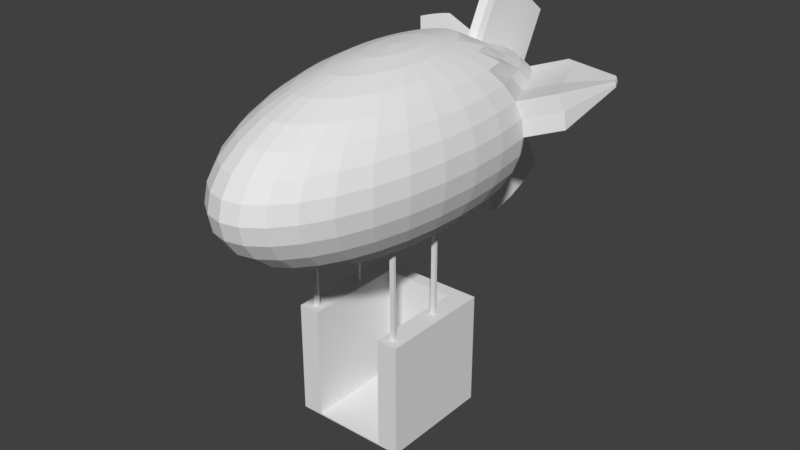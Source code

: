 # Source: airship.blend  (saved by Blender 2.79.0; exported with 4.5.12 LTS)
import bpy
from mathutils import Matrix  # noqa: F401  (used for matrix-valued properties, if any)

bpy.ops.wm.read_factory_settings(use_empty=True)
scene = bpy.context.scene
scene.name = 'Scene'

# ---- collections
col_collection_1 = bpy.data.collections.new('Collection 1'); scene.collection.children.link(col_collection_1)

# ---- world
world_world = bpy.data.worlds.new('World'); scene.world = world_world
world_world.color = (0.05088, 0.05088, 0.05088)
world_world.use_sun_shadow = False
world_world.sun_shadow_jitter_overblur = 0.0
world_world.cycles.sampling_method = 'MANUAL'

# ---- meshes
me_cube_001 = bpy.data.meshes.new('Cube.001')
me_cube_001.from_pydata([(-0.6327, 0.7709, -0.9767), (0.6327, 0.7709, -0.9767), (-1.0, -1.0, -1.0), (-1.0, -1.0, 1.0), (-1.0, 1.0, -1.0), (-1.0, 1.0, 1.0), (1.0, -1.0, -1.0), (1.0, -1.0, 1.0), (1.0, 1.0, -1.0), (1.0, 1.0, 1.0), (0.6327, -1.0, -0.9767), (-0.6327, -1.0, -0.9767), (-0.6327, -1.0, 1.0), (-0.6327, 0.7709, 1.0), (0.6327, -1.0, 1.0), (0.6327, 0.7709, 1.0), (0.09313, 0.7614, 5.313), (0.09313, 1.424, 5.226), (0.07564, 2.091, 4.908), (0.07564, 3.208, 4.318), (0.07564, 3.381, 4.072), (0.07564, 3.439, 3.815), (0.07564, 3.381, 3.559), (0.07564, 2.091, 2.723), (0.1514, 0.7481, 5.313), (0.2074, 1.398, 5.226), (0.218, 2.059, 4.908), (0.2569, 2.51, 4.744), (0.2888, 2.88, 4.545), (0.3124, 3.155, 4.318), (0.327, 3.324, 4.072), (0.332, 3.381, 3.815), (0.327, 3.324, 3.559), (0.3124, 3.155, 3.312), (0.2888, 2.88, 3.085), (0.2569, 2.51, 2.886), (0.218, 2.059, 2.723), (0.2074, 1.398, 2.397), (0.1514, 0.7481, 2.31), (0.2074, 0.7089, 5.313), (0.3173, 1.321, 5.226), (0.355, 1.963, 4.908), (0.4312, 2.388, 4.744), (0.4937, 2.736, 4.545), (0.5401, 2.995, 4.318), (0.5688, 3.155, 4.072), (0.5784, 3.208, 3.815), (0.5688, 3.155, 3.559), (0.5401, 2.995, 3.312), (0.4937, 2.736, 3.085), (0.4312, 2.388, 2.886), (0.355, 1.963, 2.723), (0.3173, 1.321, 2.397), (0.2074, 0.7089, 2.31), (0.259, 0.6452, 5.313), (0.4186, 1.196, 5.226), (0.4812, 1.807, 4.908), (0.5918, 2.19, 4.744), (0.6825, 2.503, 4.545), (0.75, 2.736, 4.318), (-2.026, 3.313, 4.43), (0.8056, 2.928, 3.815), (0.7915, 2.88, 3.559), (0.75, 2.736, 3.312), (0.6825, 2.503, 3.085), (0.5918, 2.19, 2.886), (0.4812, 1.807, 2.723), (0.4186, 1.196, 2.397), (0.259, 0.6452, 2.31), (0.3043, 0.5594, 5.313), (0.5074, 1.028, 5.226), (0.6945, 1.46, 5.084), (0.7326, 1.923, 4.744), (0.8481, 2.189, 4.545), (0.9339, 2.388, 4.318), (-2.018, 3.3, 4.53), (1.005, 2.551, 3.815), (0.9868, 2.51, 3.559), (0.9339, 2.388, 3.312), (0.8481, 2.189, 3.085), (0.7326, 1.923, 2.886), (0.6945, 1.46, 2.539), (0.5074, 1.028, 2.397), (0.3043, 0.5594, 2.31), (0.3414, 0.4549, 5.313), (0.5802, 0.8233, 5.226), (0.8003, 1.163, 5.084), (0.9931, 1.46, 4.894), (0.9839, 1.807, 4.545), (1.085, 1.963, 4.318), (-1.994, 3.263, 4.626), (1.168, 2.091, 3.815), (1.147, 2.059, 3.559), (1.085, 1.963, 3.312), (1.151, 1.704, 2.961), (0.9931, 1.46, 2.729), (0.8003, 1.163, 2.539), (0.5802, 0.8233, 2.397), (0.3414, 0.4549, 2.31), (0.369, 0.3357, 5.313), (0.6343, 0.5895, 5.226), (0.8789, 0.8233, 5.084), (1.093, 1.028, 4.894), (1.269, 1.196, 4.662), (1.4, 1.321, 4.397), (1.48, 1.398, 4.11), (1.507, 1.424, 3.811), (1.48, 1.398, 3.513), (1.4, 1.321, 3.226), (1.269, 1.196, 2.961), (1.093, 1.028, 2.729), (0.8789, 0.8233, 2.539), (0.6343, 0.5895, 2.397), (0.369, 0.3357, 2.31), (0.386, 0.2064, 5.313), (0.6677, 0.3357, 5.226), (0.9273, 0.4549, 5.084), (1.155, 0.5594, 4.894), (1.341, 0.6452, 4.662), (1.48, 0.7089, 4.397), (1.566, 0.7481, 4.11), (1.595, 0.7614, 3.811), (1.566, 0.7481, 3.513), (1.48, 0.7089, 3.226), (1.341, 0.6452, 2.961), (1.155, 0.5594, 2.729), (0.9273, 0.4549, 2.539), (0.6677, 0.3357, 2.397), (0.386, 0.2064, 2.31), (0.3918, 0.07189, 5.313), (0.6789, 0.07189, 5.226), (0.9436, 0.07189, 5.084), (1.176, 0.07189, 4.894), (1.366, 0.07189, 4.662), (1.507, 0.07189, 4.397), (1.595, 0.07189, 4.11), (1.624, 0.07189, 3.811), (1.595, 0.07189, 3.513), (1.507, 0.07189, 3.226), (1.366, 0.07189, 2.961), (1.176, 0.07189, 2.729), (0.9436, 0.07189, 2.539), (0.6789, 0.07189, 2.397), (0.3918, 0.07189, 2.31), (0.386, -0.06262, 5.313), (0.6677, -0.192, 5.226), (0.9273, -0.3112, 5.084), (1.155, -0.4156, 4.894), (1.341, -0.5014, 4.662), (1.48, -0.5651, 4.397), (1.566, -0.6043, 4.11), (1.595, -0.6176, 3.811), (1.566, -0.6043, 3.513), (1.48, -0.5651, 3.226), (1.341, -0.5014, 2.961), (1.155, -0.4156, 2.729), (0.9273, -0.3112, 2.539), (0.6677, -0.192, 2.397), (0.386, -0.06261, 2.31), (0.369, -0.192, 5.313), (0.6343, -0.4457, 5.226), (0.8789, -0.6795, 5.084), (1.093, -0.8844, 4.894), (1.269, -1.053, 4.662), (1.4, -1.178, 4.397), (1.48, -1.255, 4.11), (1.507, -1.281, 3.811), (1.48, -1.255, 3.513), (1.4, -1.178, 3.226), (1.269, -1.053, 2.961), (1.093, -0.8844, 2.729), (0.8789, -0.6795, 2.539), (0.6343, -0.4457, 2.397), (0.369, -0.192, 2.31), (0.3414, -0.3112, 5.313), (0.5802, -0.6795, 5.226), (0.8003, -1.019, 5.084), (0.9931, -1.316, 4.894), (1.151, -1.561, 4.662), (1.269, -1.742, 4.397), (1.341, -1.854, 4.11), (1.366, -1.892, 3.811), (1.341, -1.854, 3.513), (1.269, -1.742, 3.226), (1.151, -1.561, 2.961), (0.9931, -1.316, 2.729), (0.8003, -1.019, 2.539), (0.5802, -0.6795, 2.397), (0.3414, -0.3112, 2.31), (0.3043, -0.4156, 5.313), (0.5074, -0.8844, 5.226), (0.6945, -1.316, 5.084), (0.8585, -1.695, 4.894), (0.9931, -2.006, 4.662), (1.093, -2.237, 4.397), (1.155, -2.379, 4.11), (1.176, -2.427, 3.811), (1.155, -2.379, 3.513), (1.093, -2.237, 3.226), (0.9931, -2.006, 2.961), (0.8585, -1.695, 2.729), (0.6945, -1.316, 2.539), (0.5074, -0.8844, 2.397), (0.3043, -0.4156, 2.31), (0.259, -0.5014, 5.313), (0.4186, -1.053, 5.226), (0.5656, -1.561, 5.084), (0.6945, -2.006, 4.894), (0.8003, -2.371, 4.662), (0.8789, -2.643, 4.397), (0.9273, -2.81, 4.11), (0.9436, -2.867, 3.811), (0.9273, -2.81, 3.513), (0.8789, -2.643, 3.226), (0.8003, -2.371, 2.961), (0.6945, -2.006, 2.729), (0.5656, -1.561, 2.539), (0.4186, -1.053, 2.397), (0.259, -0.5014, 2.31), (0.09313, 0.07189, 2.281), (0.2074, -0.5651, 5.313), (0.3173, -1.178, 5.226), (0.4186, -1.742, 5.084), (0.5074, -2.237, 4.894), (0.5802, -2.643, 4.662), (0.6343, -2.945, 4.397), (0.6677, -3.13, 4.11), (0.6789, -3.193, 3.811), (0.6677, -3.13, 3.513), (0.6343, -2.945, 3.226), (0.5802, -2.643, 2.961), (0.5074, -2.237, 2.729), (0.4186, -1.742, 2.539), (0.3173, -1.178, 2.397), (0.2074, -0.5651, 2.31), (0.1514, -0.6043, 5.313), (0.2074, -1.255, 5.226), (0.259, -1.854, 5.084), (0.3043, -2.379, 4.894), (0.3414, -2.81, 4.662), (0.369, -3.13, 4.397), (0.386, -3.328, 4.11), (0.3918, -3.394, 3.811), (0.386, -3.328, 3.513), (0.369, -3.13, 3.226), (0.3414, -2.81, 2.961), (0.3043, -2.379, 2.729), (0.259, -1.854, 2.539), (0.2074, -1.255, 2.397), (0.1514, -0.6043, 2.31), (0.09313, -0.6176, 5.313), (0.09313, -1.281, 5.226), (0.09313, -1.892, 5.084), (0.09313, -2.427, 4.894), (0.09313, -2.867, 4.662), (0.09313, -3.193, 4.397), (0.09313, -3.394, 4.11), (0.09313, -3.462, 3.811), (0.09313, -3.394, 3.513), (0.09313, -3.193, 3.226), (0.09313, -2.867, 2.961), (0.09313, -2.427, 2.729), (0.09313, -1.892, 2.539), (0.09313, -1.281, 2.397), (0.09313, -0.6176, 2.31), (0.03486, -0.6043, 5.313), (-0.02116, -1.255, 5.226), (-0.07279, -1.854, 5.084), (-0.118, -2.379, 4.894), (-0.1552, -2.81, 4.662), (-0.1828, -3.13, 4.397), (-0.1998, -3.328, 4.11), (-0.2055, -3.394, 3.811), (-0.1998, -3.328, 3.513), (-0.1828, -3.13, 3.226), (-0.1552, -2.81, 2.961), (-0.118, -2.379, 2.729), (-0.07279, -1.854, 2.539), (-0.02116, -1.255, 2.397), (0.03486, -0.6043, 2.31), (-0.02116, -0.5651, 5.313), (-0.1311, -1.178, 5.226), (-0.2323, -1.742, 5.084), (-0.3211, -2.237, 4.894), (-0.394, -2.643, 4.662), (-0.4481, -2.945, 4.397), (-0.4814, -3.13, 4.11), (-0.4927, -3.193, 3.811), (-0.4814, -3.13, 3.513), (-0.4481, -2.945, 3.226), (-0.394, -2.643, 2.961), (-0.3211, -2.237, 2.729), (-0.2323, -1.742, 2.539), (-0.1311, -1.178, 2.397), (-0.02116, -0.5651, 2.31), (-0.07279, -0.5014, 5.313), (-0.2323, -1.053, 5.226), (-0.3794, -1.561, 5.084), (-0.5082, -2.006, 4.894), (-0.614, -2.371, 4.662), (-0.6926, -2.643, 4.397), (-0.741, -2.81, 4.11), (-0.7573, -2.867, 3.811), (-0.741, -2.81, 3.513), (-0.6926, -2.643, 3.226), (-0.614, -2.371, 2.961), (-0.5082, -2.006, 2.729), (-0.3794, -1.561, 2.539), (-0.2323, -1.053, 2.397), (-0.07279, -0.5014, 2.31), (0.09313, 0.07189, 5.342), (-0.118, -0.4156, 5.313), (-0.3211, -0.8844, 5.226), (-0.5082, -1.316, 5.084), (-0.6723, -1.695, 4.894), (-0.8069, -2.006, 4.662), (-0.9069, -2.237, 4.397), (-0.9685, -2.379, 4.11), (-0.9893, -2.427, 3.811), (-0.9685, -2.379, 3.513), (-0.9069, -2.237, 3.226), (-0.8069, -2.006, 2.961), (-0.6723, -1.695, 2.729), (-0.5082, -1.316, 2.539), (-0.3211, -0.8844, 2.397), (-0.118, -0.4156, 2.31), (-0.1552, -0.3112, 5.313), (-0.394, -0.6795, 5.226), (-0.614, -1.019, 5.084), (-0.8069, -1.316, 4.894), (-0.9652, -1.561, 4.662), (-1.083, -1.742, 4.397), (-1.155, -1.854, 4.11), (-1.18, -1.892, 3.811), (-1.155, -1.854, 3.513), (-1.083, -1.742, 3.226), (-0.9652, -1.561, 2.961), (-0.8069, -1.316, 2.729), (-0.614, -1.019, 2.539), (-0.394, -0.6795, 2.397), (-0.1552, -0.3112, 2.31), (-0.1828, -0.192, 5.313), (-0.4481, -0.4457, 5.226), (-0.6926, -0.6795, 5.084), (-0.9069, -0.8844, 4.894), (-1.083, -1.053, 4.662), (-1.214, -1.178, 4.397), (-1.294, -1.255, 4.11), (-1.321, -1.281, 3.811), (-1.294, -1.255, 3.513), (-1.214, -1.178, 3.226), (-1.083, -1.053, 2.961), (-0.9069, -0.8844, 2.729), (-0.6926, -0.6795, 2.539), (-0.4481, -0.4457, 2.397), (-0.1828, -0.192, 2.31), (-0.1998, -0.06261, 5.313), (-0.4814, -0.192, 5.226), (-0.741, -0.3112, 5.084), (-0.9685, -0.4156, 4.894), (-1.155, -0.5014, 4.662), (-1.294, -0.5651, 4.397), (-1.379, -0.6043, 4.11), (-1.408, -0.6176, 3.811), (-1.379, -0.6043, 3.513), (-1.294, -0.5651, 3.226), (-1.155, -0.5014, 2.961), (-0.9685, -0.4156, 2.729), (-0.741, -0.3112, 2.539), (-0.4814, -0.192, 2.397), (-0.1998, -0.06261, 2.31), (-0.2055, 0.07189, 5.313), (-0.4927, 0.07189, 5.226), (-0.7573, 0.07189, 5.084), (-0.9893, 0.07189, 4.894), (-1.18, 0.07189, 4.662), (-1.321, 0.07189, 4.397), (-1.408, 0.0719, 4.11), (-1.438, 0.07189, 3.811), (-1.408, 0.0719, 3.513), (-1.321, 0.07189, 3.226), (-1.18, 0.07189, 2.961), (-0.9893, 0.07189, 2.729), (-0.7573, 0.07189, 2.539), (-0.4927, 0.07189, 2.397), (-0.2055, 0.07189, 2.31), (-0.1998, 0.2064, 5.313), (-0.4814, 0.3357, 5.226), (-0.741, 0.4549, 5.084), (-0.9685, 0.5594, 4.894), (-1.155, 0.6452, 4.662), (-1.294, 0.7089, 4.397), (-1.379, 0.7481, 4.11), (-1.408, 0.7614, 3.811), (-1.379, 0.7481, 3.513), (-1.294, 0.7089, 3.226), (-1.155, 0.6452, 2.961), (-0.9685, 0.5594, 2.729), (-0.741, 0.4549, 2.539), (-0.4814, 0.3357, 2.397), (-0.1998, 0.2064, 2.31), (-0.1828, 0.3357, 5.313), (-0.4481, 0.5895, 5.226), (-0.6926, 0.8233, 5.084), (-0.7826, 1.227, 4.744), (-0.9336, 1.371, 4.545), (-1.046, 1.479, 4.318), (-1.115, 1.545, 4.072), (-1.138, 1.567, 3.815), (-1.115, 1.545, 3.559), (-1.046, 1.479, 3.312), (-0.9336, 1.371, 3.085), (-0.9069, 1.028, 2.729), (-0.6926, 0.8233, 2.539), (-0.4481, 0.5895, 2.397), (-0.1828, 0.3357, 2.31), (-0.1552, 0.4549, 5.313), (-0.394, 0.8233, 5.226), (-0.5313, 1.342, 4.908), (-0.6968, 1.598, 4.744), (-0.8326, 1.807, 4.545), (-0.9336, 1.963, 4.318), (-0.9958, 2.059, 4.072), (-1.017, 2.091, 3.815), (-0.9958, 2.059, 3.559), (-0.9336, 1.963, 3.312), (-0.8326, 1.807, 3.085), (-0.6968, 1.598, 2.886), (-0.614, 1.163, 2.539), (-0.394, 0.8233, 2.397), (-0.1552, 0.4549, 2.31), (-0.118, 0.5594, 5.313), (-0.3211, 1.028, 5.226), (-0.4405, 1.598, 4.908), (-0.5813, 1.923, 4.744), (-0.6968, 2.189, 4.545), (-0.7826, 2.388, 4.318), (-0.8534, 2.551, 3.815), (-0.8355, 2.51, 3.559), (-0.7826, 2.388, 3.312), (-0.6968, 2.189, 3.085), (-0.5813, 1.923, 2.886), (-0.4405, 1.598, 2.723), (-0.3211, 1.028, 2.397), (-0.118, 0.5594, 2.31), (-0.07279, 0.6452, 5.313), (-0.2323, 1.196, 5.226), (-0.3299, 1.807, 4.908), (-0.4405, 2.189, 4.744), (-0.5313, 2.503, 4.545), (-0.5987, 2.736, 4.318), (-0.6543, 2.928, 3.815), (-0.6402, 2.88, 3.559), (-0.5987, 2.736, 3.312), (-0.5313, 2.503, 3.085), (-0.4405, 2.189, 2.886), (-0.3299, 1.807, 2.723), (-0.2323, 1.196, 2.397), (-0.07279, 0.6452, 2.31), (-0.02116, 0.7089, 5.313), (-0.1311, 1.321, 5.226), (-0.2037, 1.963, 4.908), (-0.2799, 2.388, 4.744), (-0.3424, 2.736, 4.545), (-0.3889, 2.995, 4.318), (-0.4271, 3.208, 3.815), (-0.4175, 3.155, 3.559), (-0.3889, 2.995, 3.312), (-0.3424, 2.736, 3.085), (-0.2799, 2.388, 2.886), (-0.2037, 1.963, 2.723), (-0.1311, 1.321, 2.397), (-0.02116, 0.7089, 2.31), (0.03486, 0.7481, 5.313), (-0.02116, 1.398, 5.226), (-0.06675, 2.059, 4.908), (-0.1056, 2.51, 4.744), (-0.1375, 2.88, 4.545), (-0.1612, 3.155, 4.318), (-0.1757, 3.324, 4.072), (-0.1807, 3.381, 3.815), (-0.1757, 3.324, 3.559), (-0.1612, 3.155, 3.312), (-0.1375, 2.88, 3.085), (-0.1056, 2.51, 2.886), (-0.06675, 2.059, 2.723), (-0.02116, 1.398, 2.397), (0.03486, 0.7481, 2.31), (0.07564, 3.208, 3.312), (0.09313, 1.424, 2.397), (0.09313, 0.7614, 2.31), (0.07564, 2.508, 5.697), (0.07564, 2.967, 5.534), (0.07564, 3.345, 5.334), (0.07564, 3.625, 5.107), (0.218, 2.475, 5.697), (0.2569, 2.926, 5.534), (0.2888, 3.296, 5.334), (0.3124, 3.571, 5.107), (-0.06676, 2.475, 5.697), (-0.1056, 2.926, 5.534), (-0.1375, 3.296, 5.334), (-0.1612, 3.571, 5.107), (0.3124, 3.704, 2.272), (0.2888, 3.429, 2.045), (0.2569, 3.059, 1.846), (0.218, 2.608, 1.682), (0.07564, 2.64, 1.682), (-0.1612, 3.704, 2.272), (-0.1375, 3.429, 2.045), (-0.1056, 3.059, 1.846), (-0.06676, 2.608, 1.682), (0.07564, 3.757, 2.272), (0.07564, 3.477, 2.045), (0.07564, 3.1, 1.846), (1.091, 3.285, 4.488), (1.12, 3.445, 4.241), (1.129, 3.499, 3.985), (1.301, 3.026, 4.488), (1.356, 3.218, 3.985), (1.485, 2.678, 4.488), (1.555, 2.841, 3.985), (1.636, 2.253, 4.488), (1.719, 2.381, 3.985), (1.951, 1.612, 4.567), (2.031, 1.688, 4.28), (2.058, 1.714, 3.981), (-1.935, 3.429, 4.626), (-1.955, 3.476, 4.53), (-1.962, 3.492, 4.43), (-1.863, 3.565, 4.626), (-1.879, 3.621, 4.53), (-1.884, 3.64, 4.43), (-1.781, 3.666, 4.626), (-1.792, 3.728, 4.53), (-1.796, 3.75, 4.43), (-1.692, 3.728, 4.626), (-1.697, 3.795, 4.53), (-1.699, 3.817, 4.43), (2.077, 3.087, 4.474), (2.082, 3.112, 4.435), (2.083, 3.121, 4.394), (2.111, 3.046, 4.474), (2.118, 3.068, 4.435), (2.12, 3.076, 4.394), (2.14, 2.99, 4.474), (2.149, 3.009, 4.435), (2.152, 3.016, 4.394), (2.165, 2.922, 4.474), (2.174, 2.937, 4.435), (2.178, 2.942, 4.394), (2.215, 2.819, 4.487), (2.228, 2.831, 4.441), (2.232, 2.836, 4.393), (-0.84, -0.8051, 0.8473), (-0.84, -0.8051, 2.629), (-0.84, -0.8551, 0.8473), (-0.84, -0.8551, 2.629), (-0.76, -0.8051, 0.8473), (-0.76, -0.8051, 2.629), (-0.76, -0.8551, 0.8473), (-0.76, -0.8551, 2.629), (0.76, -0.8051, 0.8473), (0.76, -0.8051, 2.629), (0.76, -0.8551, 0.8473), (0.76, -0.8551, 2.629), (0.84, -0.8051, 0.8473), (0.84, -0.8051, 2.629), (0.84, -0.8551, 0.8473), (0.84, -0.8551, 2.629), (0.76, 0.1949, 0.8473), (0.76, 0.1949, 2.629), (0.76, 0.1449, 0.8473), (0.76, 0.1449, 2.629), (0.84, 0.1949, 0.8473), (0.84, 0.1949, 2.629), (0.84, 0.1449, 0.8473), (0.84, 0.1449, 2.629), (-0.84, 0.1949, 0.8473), (-0.84, 0.1949, 2.629), (-0.84, 0.1449, 0.8473), (-0.84, 0.1449, 2.629), (-0.76, 0.1949, 0.8473), (-0.76, 0.1949, 2.629), (-0.76, 0.1449, 0.8473), (-0.76, 0.1449, 2.629)], [], [(0, 1, 15, 13), (1, 10, 14, 15), (0, 11, 10, 1), (2, 3, 5, 4), (4, 5, 9, 8), (8, 9, 7, 6), (6, 7, 14, 10, 11, 12, 3, 2), (4, 8, 6, 2), (9, 5, 3, 12, 13, 15, 14, 7), (11, 0, 13, 12), (483, 482, 508, 509), (26, 27, 496, 495), (482, 488, 512, 508), (476, 475, 499, 500), (489, 23, 36, 37), (20, 19, 29, 30), (490, 489, 37, 38), (21, 20, 30, 31), (16, 310, 24), (219, 490, 38), (22, 21, 31, 32), (17, 16, 24, 25), (488, 22, 32, 33), (18, 17, 25, 26), (35, 36, 506, 505), (19, 478, 502, 494), (26, 25, 40, 41), (34, 33, 48, 49), (27, 26, 41, 42), (35, 34, 49, 50), (28, 27, 42, 43), (36, 35, 50, 51), (29, 28, 43, 44), (37, 36, 51, 52), (30, 29, 44, 45), (38, 37, 52, 53), (31, 30, 45, 46), (24, 310, 39), (219, 38, 53), (32, 31, 46, 47), (25, 24, 39, 40), (33, 32, 47, 48), (61, 46, 517, 519), (53, 52, 67, 68), (46, 45, 516, 517), (39, 310, 54), (219, 53, 68), (47, 46, 61, 62), (40, 39, 54, 55), (48, 47, 62, 63), (41, 40, 55, 56), (49, 48, 63, 64), (42, 41, 56, 57), (50, 49, 64, 65), (43, 42, 57, 58), (51, 50, 65, 66), (44, 43, 58, 59), (52, 51, 66, 67), (64, 63, 78, 79), (57, 56, 71, 72), (65, 64, 79, 80), (58, 57, 72, 73), (66, 65, 80, 81), (59, 58, 73, 74), (67, 66, 81, 82), (89, 104, 524, 522), (68, 67, 82, 83), (104, 105, 525, 524), (54, 310, 69), (219, 68, 83), (62, 61, 76, 77), (55, 54, 69, 70), (63, 62, 77, 78), (56, 55, 70, 71), (83, 82, 97, 98), (45, 44, 515, 516), (69, 310, 84), (219, 83, 98), (77, 76, 91, 92), (70, 69, 84, 85), (78, 77, 92, 93), (71, 70, 85, 86), (79, 78, 93, 94), (72, 71, 86, 87), (80, 79, 94, 95), (73, 72, 87, 88), (81, 80, 95, 96), (74, 73, 88, 89), (82, 81, 96, 97), (76, 61, 519, 521), (95, 94, 109, 110), (88, 87, 102, 103), (96, 95, 110, 111), (89, 88, 103, 104), (97, 96, 111, 112), (91, 76, 521, 523), (59, 74, 520, 518), (84, 310, 99), (219, 98, 113), (92, 91, 106, 107), (85, 84, 99, 100), (93, 92, 107, 108), (86, 85, 100, 101), (94, 93, 108, 109), (87, 86, 101, 102), (99, 310, 114), (219, 113, 128), (107, 106, 121, 122), (100, 99, 114, 115), (108, 107, 122, 123), (101, 100, 115, 116), (109, 108, 123, 124), (102, 101, 116, 117), (110, 109, 124, 125), (103, 102, 117, 118), (111, 110, 125, 126), (104, 103, 118, 119), (112, 111, 126, 127), (105, 104, 119, 120), (106, 105, 120, 121), (118, 117, 132, 133), (126, 125, 140, 141), (119, 118, 133, 134), (127, 126, 141, 142), (120, 119, 134, 135), (121, 120, 135, 136), (114, 310, 129), (219, 128, 143), (122, 121, 136, 137), (115, 114, 129, 130), (123, 122, 137, 138), (116, 115, 130, 131), (124, 123, 138, 139), (117, 116, 131, 132), (125, 124, 139, 140), (137, 136, 151, 152), (130, 129, 144, 145), (138, 137, 152, 153), (131, 130, 145, 146), (139, 138, 153, 154), (132, 131, 146, 147), (140, 139, 154, 155), (133, 132, 147, 148), (141, 140, 155, 156), (134, 133, 148, 149), (142, 141, 156, 157), (135, 134, 149, 150), (136, 135, 150, 151), (129, 310, 144), (219, 143, 158), (156, 155, 170, 171), (149, 148, 163, 164), (157, 156, 171, 172), (150, 149, 164, 165), (151, 150, 165, 166), (144, 310, 159), (219, 158, 173), (152, 151, 166, 167), (145, 144, 159, 160), (153, 152, 167, 168), (146, 145, 160, 161), (154, 153, 168, 169), (147, 146, 161, 162), (155, 154, 169, 170), (148, 147, 162, 163), (160, 159, 174, 175), (168, 167, 182, 183), (161, 160, 175, 176), (169, 168, 183, 184), (162, 161, 176, 177), (170, 169, 184, 185), (163, 162, 177, 178), (171, 170, 185, 186), (164, 163, 178, 179), (172, 171, 186, 187), (165, 164, 179, 180), (354, 353, 368, 383, 398, 413, 428, 429, 414, 399, 384, 369), (166, 165, 180, 181), (159, 310, 174), (219, 173, 188), (167, 166, 181, 182), (179, 178, 193, 194), (187, 186, 201, 202), (180, 179, 194, 195), (188, 187, 202, 203), (181, 180, 195, 196), (174, 310, 189), (219, 188, 203), (182, 181, 196, 197), (175, 174, 189, 190), (183, 182, 197, 198), (176, 175, 190, 191), (184, 183, 198, 199), (177, 176, 191, 192), (185, 184, 199, 200), (178, 177, 192, 193), (186, 185, 200, 201), (198, 197, 212, 213), (191, 190, 205, 206), (199, 198, 213, 214), (192, 191, 206, 207), (200, 199, 214, 215), (193, 192, 207, 208), (201, 200, 215, 216), (194, 193, 208, 209), (202, 201, 216, 217), (195, 194, 209, 210), (203, 202, 217, 218), (196, 195, 210, 211), (189, 310, 204), (219, 203, 218), (197, 196, 211, 212), (190, 189, 204, 205), (217, 216, 232, 233), (210, 209, 225, 226), (218, 217, 233, 234), (211, 210, 226, 227), (204, 310, 220), (219, 218, 234), (212, 211, 227, 228), (205, 204, 220, 221), (213, 212, 228, 229), (206, 205, 221, 222), (214, 213, 229, 230), (207, 206, 222, 223), (215, 214, 230, 231), (208, 207, 223, 224), (216, 215, 231, 232), (209, 208, 224, 225), (230, 229, 244, 245), (223, 222, 237, 238), (231, 230, 245, 246), (224, 223, 238, 239), (232, 231, 246, 247), (225, 224, 239, 240), (233, 232, 247, 248), (226, 225, 240, 241), (234, 233, 248, 249), (227, 226, 241, 242), (220, 310, 235), (219, 234, 249), (228, 227, 242, 243), (221, 220, 235, 236), (229, 228, 243, 244), (222, 221, 236, 237), (249, 248, 263, 264), (242, 241, 256, 257), (235, 310, 250), (219, 249, 264), (243, 242, 257, 258), (236, 235, 250, 251), (244, 243, 258, 259), (237, 236, 251, 252), (245, 244, 259, 260), (238, 237, 252, 253), (246, 245, 260, 261), (239, 238, 253, 254), (247, 246, 261, 262), (240, 239, 254, 255), (248, 247, 262, 263), (241, 240, 255, 256), (253, 252, 267, 268), (261, 260, 275, 276), (254, 253, 268, 269), (262, 261, 276, 277), (255, 254, 269, 270), (263, 262, 277, 278), (256, 255, 270, 271), (264, 263, 278, 279), (257, 256, 271, 272), (250, 310, 265), (219, 264, 279), (258, 257, 272, 273), (251, 250, 265, 266), (259, 258, 273, 274), (252, 251, 266, 267), (260, 259, 274, 275), (272, 271, 286, 287), (265, 310, 280), (219, 279, 294), (273, 272, 287, 288), (266, 265, 280, 281), (274, 273, 288, 289), (267, 266, 281, 282), (275, 274, 289, 290), (268, 267, 282, 283), (276, 275, 290, 291), (269, 268, 283, 284), (277, 276, 291, 292), (270, 269, 284, 285), (278, 277, 292, 293), (271, 270, 285, 286), (279, 278, 293, 294), (291, 290, 305, 306), (284, 283, 298, 299), (292, 291, 306, 307), (285, 284, 299, 300), (293, 292, 307, 308), (286, 285, 300, 301), (294, 293, 308, 309), (287, 286, 301, 302), (280, 310, 295), (219, 294, 309), (288, 287, 302, 303), (281, 280, 295, 296), (289, 288, 303, 304), (282, 281, 296, 297), (290, 289, 304, 305), (283, 282, 297, 298), (295, 310, 311), (219, 309, 325), (303, 302, 318, 319), (296, 295, 311, 312), (304, 303, 319, 320), (297, 296, 312, 313), (305, 304, 320, 321), (298, 297, 313, 314), (306, 305, 321, 322), (299, 298, 314, 315), (307, 306, 322, 323), (300, 299, 315, 316), (308, 307, 323, 324), (301, 300, 316, 317), (309, 308, 324, 325), (302, 301, 317, 318), (315, 314, 329, 330), (323, 322, 337, 338), (316, 315, 330, 331), (324, 323, 338, 339), (317, 316, 331, 332), (325, 324, 339, 340), (318, 317, 332, 333), (311, 310, 326), (219, 325, 340), (319, 318, 333, 334), (312, 311, 326, 327), (320, 319, 334, 335), (313, 312, 327, 328), (321, 320, 335, 336), (314, 313, 328, 329), (322, 321, 336, 337), (334, 333, 348, 349), (327, 326, 341, 342), (335, 334, 349, 350), (328, 327, 342, 343), (336, 335, 350, 351), (329, 328, 343, 344), (337, 336, 351, 352), (330, 329, 344, 345), (338, 337, 352, 353), (331, 330, 345, 346), (339, 338, 353, 354), (332, 331, 346, 347), (340, 339, 354, 355), (333, 332, 347, 348), (326, 310, 341), (219, 340, 355), (353, 352, 367, 368), (346, 345, 360, 361), (347, 346, 361, 362), (355, 354, 369, 370), (348, 347, 362, 363), (341, 310, 356), (219, 355, 370), (349, 348, 363, 364), (342, 341, 356, 357), (350, 349, 364, 365), (343, 342, 357, 358), (351, 350, 365, 366), (344, 343, 358, 359), (352, 351, 366, 367), (345, 344, 359, 360), (365, 364, 379, 380), (358, 357, 372, 373), (366, 365, 380, 381), (359, 358, 373, 374), (367, 366, 381, 382), (360, 359, 374, 375), (368, 367, 382, 383), (361, 360, 375, 376), (362, 361, 376, 377), (370, 369, 384, 385), (363, 362, 377, 378), (356, 310, 371), (219, 370, 385), (364, 363, 378, 379), (357, 356, 371, 372), (377, 376, 391, 392), (385, 384, 399, 400), (378, 377, 392, 393), (371, 310, 386), (219, 385, 400), (379, 378, 393, 394), (372, 371, 386, 387), (380, 379, 394, 395), (373, 372, 387, 388), (381, 380, 395, 396), (374, 373, 388, 389), (382, 381, 396, 397), (375, 374, 389, 390), (383, 382, 397, 398), (376, 375, 390, 391), (388, 387, 402, 403), (396, 395, 410, 411), (389, 388, 403, 404), (397, 396, 411, 412), (390, 389, 404, 405), (398, 397, 412, 413), (391, 390, 405, 406), (392, 391, 406, 407), (400, 399, 414, 415), (393, 392, 407, 408), (386, 310, 401), (219, 400, 415), (394, 393, 408, 409), (387, 386, 401, 402), (395, 394, 409, 410), (407, 406, 421, 422), (415, 414, 429, 430), (408, 407, 422, 423), (401, 310, 416), (219, 415, 430), (409, 408, 423, 424), (402, 401, 416, 417), (410, 409, 424, 425), (403, 402, 417, 418), (411, 410, 425, 426), (404, 403, 418, 419), (412, 411, 426, 427), (405, 404, 419, 420), (413, 412, 427, 428), (406, 405, 420, 421), (426, 425, 439, 440), (419, 418, 433, 434), (427, 426, 440, 441), (420, 419, 434, 435), (428, 427, 441, 442), (421, 420, 435, 436), (429, 428, 442, 443), (423, 422, 75, 60), (430, 429, 443, 444), (421, 436, 527, 90), (416, 310, 431), (219, 430, 444), (424, 423, 437, 438), (417, 416, 431, 432), (425, 424, 438, 439), (418, 417, 432, 433), (444, 443, 457, 458), (465, 451, 532, 535), (431, 310, 445), (219, 444, 458), (438, 437, 451, 452), (432, 431, 445, 446), (439, 438, 452, 453), (433, 432, 446, 447), (440, 439, 453, 454), (434, 433, 447, 448), (441, 440, 454, 455), (435, 434, 448, 449), (442, 441, 455, 456), (436, 435, 449, 450), (443, 442, 456, 457), (478, 479, 537, 536), (448, 447, 461, 462), (455, 454, 468, 469), (449, 448, 462, 463), (456, 455, 469, 470), (450, 449, 463, 464), (457, 456, 470, 471), (422, 421, 90, 75), (458, 457, 471, 472), (450, 464, 533, 530), (445, 310, 459), (219, 458, 472), (452, 451, 465, 466), (446, 445, 459, 460), (453, 452, 466, 467), (447, 446, 460, 461), (454, 453, 467, 468), (436, 450, 530, 527), (459, 310, 473), (219, 472, 487), (466, 465, 480, 481), (460, 459, 473, 474), (467, 466, 481, 482), (461, 460, 474, 475), (468, 467, 482, 483), (462, 461, 475, 476), (469, 468, 483, 484), (463, 462, 476, 477), (470, 469, 484, 485), (464, 463, 477, 478), (471, 470, 485, 486), (480, 465, 535, 538), (472, 471, 486, 487), (485, 484, 510, 511), (28, 29, 498, 497), (488, 33, 503, 512), (478, 477, 501, 502), (486, 485, 23, 489), (479, 478, 19, 20), (487, 486, 489, 490), (480, 479, 20, 21), (473, 310, 16), (219, 487, 490), (481, 480, 21, 22), (474, 473, 16, 17), (482, 481, 22, 488), (475, 474, 17, 18), (23, 485, 511, 507), (475, 18, 491, 499), (493, 492, 496, 497), (494, 493, 497, 498), (492, 491, 495, 496), (501, 500, 492, 493), (502, 501, 493, 494), (500, 499, 491, 492), (18, 26, 495, 491), (477, 476, 500, 501), (27, 28, 497, 496), (29, 19, 494, 498), (514, 513, 504, 505), (507, 514, 505, 506), (513, 512, 503, 504), (510, 509, 513, 514), (511, 510, 514, 507), (509, 508, 512, 513), (33, 34, 504, 503), (36, 23, 507, 506), (484, 483, 509, 510), (34, 35, 505, 504), (515, 518, 542, 539), (517, 516, 540, 541), (525, 526, 553, 552), (521, 519, 544, 547), (526, 523, 550, 553), (523, 521, 547, 550), (524, 525, 552, 551), (516, 515, 539, 540), (74, 89, 522, 520), (106, 91, 523, 526), (105, 106, 526, 525), (44, 59, 518, 515), (75, 90, 527, 528), (60, 75, 528, 529), (529, 528, 531, 532), (528, 527, 530, 531), (531, 530, 533, 534), (532, 531, 534, 535), (535, 534, 537, 538), (534, 533, 536, 537), (451, 437, 529, 532), (479, 480, 538, 537), (437, 423, 60, 529), (464, 478, 536, 533), (540, 539, 542, 543), (541, 540, 543, 544), (543, 542, 545, 546), (544, 543, 546, 547), (547, 546, 549, 550), (546, 545, 548, 549), (549, 548, 551, 552), (550, 549, 552, 553), (522, 524, 551, 548), (518, 520, 545, 542), (520, 522, 548, 545), (519, 517, 541, 544), (98, 97, 112, 127, 142, 157, 172, 187, 188, 173, 158, 143, 128, 113), (554, 555, 557, 556), (556, 557, 561, 560), (560, 561, 559, 558), (558, 559, 555, 554), (556, 560, 558, 554), (561, 557, 555, 559), (562, 563, 565, 564), (564, 565, 569, 568), (568, 569, 567, 566), (566, 567, 563, 562), (564, 568, 566, 562), (569, 565, 563, 567), (570, 571, 573, 572), (572, 573, 577, 576), (576, 577, 575, 574), (574, 575, 571, 570), (572, 576, 574, 570), (577, 573, 571, 575), (578, 579, 581, 580), (580, 581, 585, 584), (584, 585, 583, 582), (582, 583, 579, 578), (580, 584, 582, 578), (585, 581, 579, 583)])
me_cube_001.use_remesh_preserve_volume = False
me_cube_001.use_remesh_preserve_attributes = False
me_cube_001.use_mirror_vertex_groups = False
me_cube_001.update()

# ---- objects
ob_cube = bpy.data.objects.new('Cube', me_cube_001)

# ---- transforms, parenting, visibility, modifiers, constraints
ob_cube.location = (0.0, 0.0, 1.0)
ob_cube.lineart.crease_threshold = 0.0

# ---- collection membership
col_collection_1.objects.link(ob_cube)

# ---- scene / render settings (as saved in the file)
scene.frame_start = 1; scene.frame_end = 250; scene.frame_set(26)
scene.render.engine = 'BLENDER_EEVEE_NEXT'
scene.render.resolution_percentage = 50
scene.render.dither_intensity = 0.0
scene.cycles.use_denoising = False
scene.cycles.samples = 128
scene.cycles.sampling_pattern = 'TABULATED_SOBOL'
scene.cycles.use_adaptive_sampling = False
scene.cycles.use_light_tree = False
scene.cycles.blur_glossy = 0.0
scene.cycles.sample_clamp_indirect = 0.0
scene.view_settings.view_transform = 'Standard'
bpy.context.view_layer.update()

# ---- added for rendering (the .blend has no active camera and no usable light): camera, sun
cam_auto = bpy.data.cameras.new('AutoCamera')
cam_auto.lens = 50.0
cam_auto.sensor_width = 36.0
cam_auto.clip_end = 1000.0
ob_auto_camera = bpy.data.objects.new('AutoCamera', cam_auto)
scene.collection.objects.link(ob_auto_camera)
ob_auto_camera.location = (10.0666, -11.779, 11.3194)
ob_auto_camera.rotation_euler = (1.09748, -7.21219e-08, 0.694738)
scene.camera = ob_auto_camera
light_auto_sun = bpy.data.lights.new('AutoSun', 'SUN')
light_auto_sun.energy = 3.0
light_auto_sun.angle = 0.0523599
ob_auto_sun = bpy.data.objects.new('AutoSun', light_auto_sun)
scene.collection.objects.link(ob_auto_sun)
ob_auto_sun.rotation_euler = (0.872665, 0.174533, 0.523599)
bpy.context.view_layer.update()

